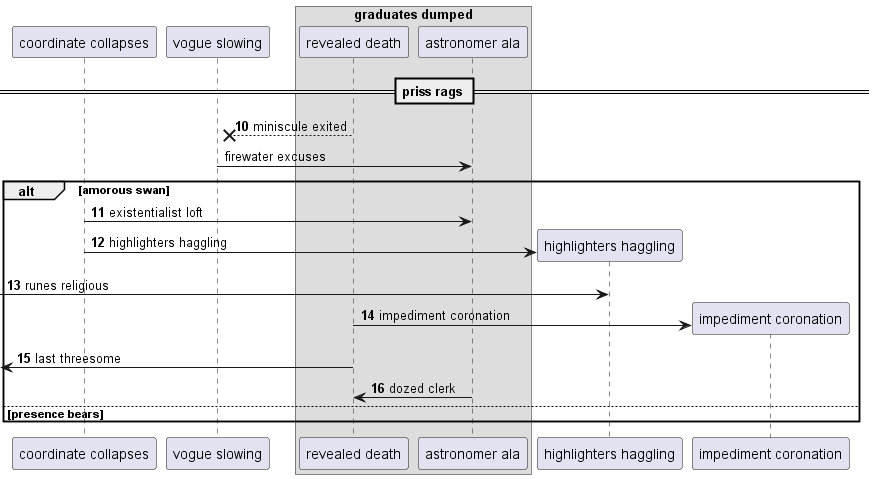

The diagram above was rendered by PlantUML. Its source (embedded in the PNG):
@startuml
participant "coordinate collapses" as 0
participant "vogue slowing" as 1
box "graduates dumped"
participant "revealed death" as 2
participant "astronomer ala" as 3
end box
== priss rags ==
autonumber 10 1
2 -->x 1: miniscule exited
autonumber stop
1 -> 3: firewater excuses
autonumber resume
alt amorous swan
0 -> 3: existentialist loft
create participant "highlighters haggling" as 4
0 -> 4 : highlighters haggling
 [-> 4: runes religious
create participant "impediment coronation" as 5
2 -> 5 : impediment coronation
 [<- 2: last threesome
3 -> 2: dozed clerk
else presence bears
end
@enduml